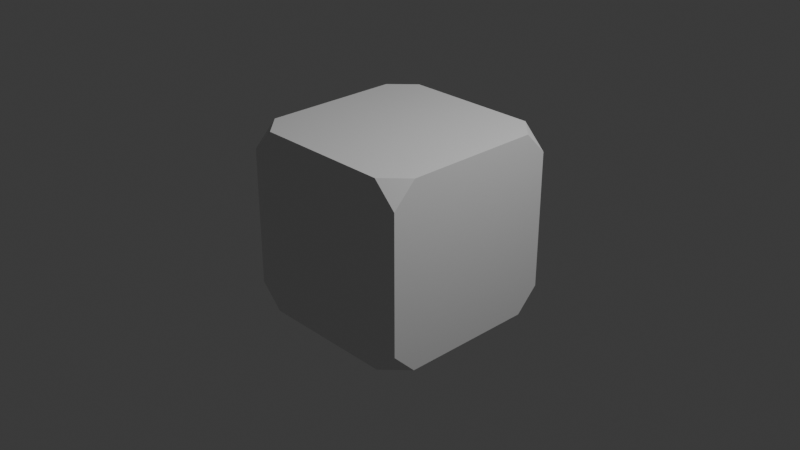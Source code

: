 # Source: solid_cube_blend.blend  (saved by Blender 4.2.66; exported with 4.5.12 LTS)
import bpy
from mathutils import Matrix  # noqa: F401  (used for matrix-valued properties, if any)

bpy.ops.wm.read_factory_settings(use_empty=True)
scene = bpy.context.scene
scene.name = 'Scene'

# ---- collections
col_collection = bpy.data.collections.new('Collection'); scene.collection.children.link(col_collection)

# ---- materials (node trees are filled in below, after node groups)
mat_material = bpy.data.materials.new('Material')
mat_material.alpha_threshold = 0.0
mat_material.use_transparent_shadow = False
mat_material.roughness = 0.5
mat_material.line_color = (0.0, 0.0, 0.0, 1.0)

# ---- material node trees
mat_material.use_nodes = True; mat_material.node_tree.nodes.clear()
_N = mat_material.node_tree.nodes; _L = mat_material.node_tree.links
n0 = _N.new('ShaderNodeOutputMaterial'); n0.name = 'Material Output'; n0.location = (300, 300)
n1 = _N.new('ShaderNodeBsdfPrincipled'); n1.name = 'Principled BSDF'; n1.location = (10, 300)
n1.inputs[3].default_value = 1.45
_L.new(n1.outputs[0], n0.inputs[0])
n0.is_active_output = True

# ---- world
world_world = bpy.data.worlds.new('World'); scene.world = world_world
world_world.use_nodes = True; world_world.node_tree.nodes.clear()
_N = world_world.node_tree.nodes; _L = world_world.node_tree.links
n0 = _N.new('ShaderNodeOutputWorld'); n0.name = 'World Output'; n0.location = (300, 300)
n1 = _N.new('ShaderNodeBackground'); n1.name = 'Background'; n1.location = (10, 300)
n1.inputs[0].default_value = (0.05088, 0.05088, 0.05088, 1.0)
_L.new(n1.outputs[0], n0.inputs[0])
n0.is_active_output = True
world_world.color = (0.05088, 0.05088, 0.05088)
world_world.sun_shadow_jitter_overblur = 0.0

# ---- cameras
cam_camera = bpy.data.cameras.new('Camera')
cam_camera.clip_end = 100.0
cam_camera.ortho_scale = 7.314

# ---- lights
light_light = bpy.data.lights.new('Light', 'POINT')
light_light.energy = 1000.0
light_light.shadow_soft_size = 0.1

# ---- meshes
me_cube = bpy.data.meshes.new('Cube')
me_cube.from_pydata([(0.75, 1.0, 1.0), (1.0, 0.75, 1.0), (1.0, 1.0, 0.75), (0.75, 1.0, -1.0), (1.0, 1.0, -0.75), (1.0, 0.75, -1.0), (1.0, -0.75, 1.0), (0.75, -1.0, 1.0), (1.0, -1.0, 0.75), (1.0, -1.0, -0.75), (0.75, -1.0, -1.0), (1.0, -0.75, -1.0), (-1.0, 1.0, 0.75), (-1.0, 0.75, 1.0), (-0.75, 1.0, 1.0), (-1.0, 1.0, -0.75), (-0.75, 1.0, -1.0), (-1.0, 0.75, -1.0), (-1.0, -1.0, 0.75), (-0.75, -1.0, 1.0), (-1.0, -0.75, 1.0), (-0.75, -1.0, -1.0), (-1.0, -1.0, -0.75), (-1.0, -0.75, -1.0)], [], [(17, 16, 3, 5, 11, 10, 21, 23), (23, 22, 18, 20, 13, 12, 15, 17), (10, 9, 8, 7, 19, 18, 22, 21), (1, 0, 14, 13, 20, 19, 7, 6), (5, 4, 2, 1, 6, 8, 9, 11), (0, 1, 2), (3, 4, 5), (6, 7, 8), (9, 10, 11), (12, 13, 14), (15, 16, 17), (18, 19, 20), (21, 22, 23), (16, 15, 12, 14, 0, 2, 4, 3)])
_uv = me_cube.uv_layers.new(name='UVMap')
_uv.uv.foreach_set('vector', [0.125, 0.5312, 0.1562, 0.5, 0.3438, 0.5, 0.375, 0.5312, 0.375, 0.7188, 0.3438, 0.75, 0.1562, 0.75, 0.125, 0.7188, 0.375, 0.03125, 0.4062, 0.0, 0.5938, 0.0, 0.625, 0.03125, 0.625, 0.2188, 0.5938, 0.25, 0.4062, 0.25, 0.375, 0.2188, 0.375, 0.7812, 0.4062, 0.75, 0.5938, 0.75, 0.625, 0.7812, 0.625, 0.9688, 0.5938, 1.0, 0.4062, 1.0, 0.375, 0.9688, 0.625, 0.5312, 0.6562, 0.5, 0.8438, 0.5, 0.875, 0.5312, 0.875, 0.7188, 0.8438, 0.75, 0.6562, 0.75, 0.625, 0.7188, 0.375, 0.5312, 0.4062, 0.5, 0.5938, 0.5, 0.625, 0.5312, 0.625, 0.7188, 0.5938, 0.75, 0.4062, 0.75, 0.375, 0.7188, 0.625, 0.4688, 0.625, 0.5312, 0.5938, 0.5, 0.3438, 0.5, 0.4062, 0.5, 0.375, 0.5312, 0.625, 0.7188, 0.6562, 0.75, 0.5938, 0.75, 0.4062, 0.75, 0.375, 0.7812, 0.375, 0.7188, 0.5938, 0.25, 0.625, 0.2188, 0.8438, 0.5, 0.4062, 0.25, 0.375, 0.2812, 0.125, 0.5312, 0.5938, 0.0, 0.625, 0.9688, 0.875, 0.7188, 0.1562, 0.75, 0.4062, 1.0, 0.375, 0.03125, 0.375, 0.2812, 0.4062, 0.25, 0.5938, 0.25, 0.625, 0.2812, 0.625, 0.4688, 0.5938, 0.5, 0.4062, 0.5, 0.375, 0.4688])
me_cube.materials.append(mat_material)
me_cube.use_mirror_vertex_groups = False
me_cube.update()

# ---- objects
ob_cube = bpy.data.objects.new('Cube', me_cube)
ob_light = bpy.data.objects.new('Light', light_light)
ob_camera = bpy.data.objects.new('Camera', cam_camera)

# ---- transforms, parenting, visibility, modifiers, constraints
ob_cube.location = (0.0, 0.0, 0.0)
ob_cube.lock_rotations_4d = False
ob_cube.empty_display_type = 'ARROWS'
ob_cube.lineart.crease_threshold = 0.0
ob_light.location = (4.076, 1.005, 5.904)
ob_light.rotation_euler = (0.6503, 0.05522, 1.866)
ob_light.lock_rotations_4d = False
ob_light.empty_display_type = 'ARROWS'
ob_light.color = (0.0, 0.0, 0.0, 0.0)
ob_light.lineart.crease_threshold = 0.0
ob_camera.location = (7.359, -6.926, 4.958)
ob_camera.rotation_euler = (1.109, 0.0, 0.8149)
ob_camera.lock_rotations_4d = False
ob_camera.empty_display_type = 'ARROWS'
ob_camera.color = (0.0, 0.0, 0.0, 0.0)
ob_camera.display_type = 'WIRE'
ob_camera.lineart.crease_threshold = 0.0

# ---- collection membership
col_collection.objects.link(ob_cube)
col_collection.objects.link(ob_light)
col_collection.objects.link(ob_camera)

# ---- scene / render settings (as saved in the file)
scene.camera = ob_camera
scene.frame_start = 1; scene.frame_end = 250; scene.frame_set(1)
scene.render.engine = 'BLENDER_EEVEE_NEXT'
bpy.context.view_layer.update()
